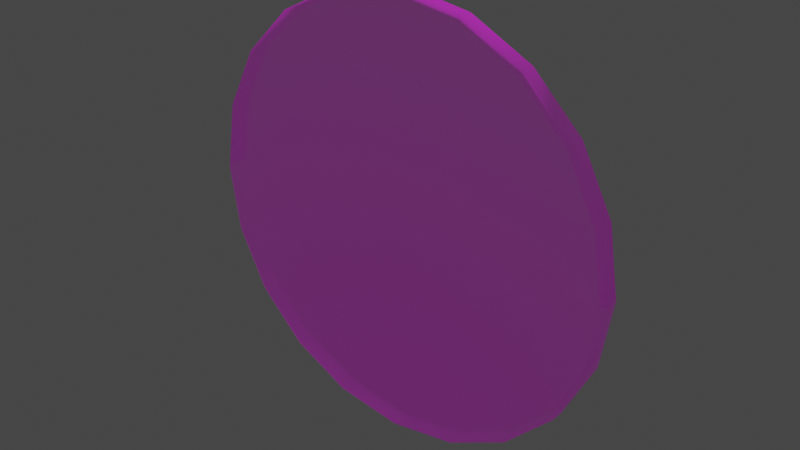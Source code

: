 # Source: d2.blend  (saved by Blender 4.1.24; exported with 4.5.12 LTS)
import bpy
from mathutils import Matrix  # noqa: F401  (used for matrix-valued properties, if any)

bpy.ops.wm.read_factory_settings(use_empty=True)
scene = bpy.context.scene
scene.name = 'Scene'

# ---- images (referenced by path relative to the original .blend; pixels are not part of the script)
import os
ASSET_DIR = os.environ.get("B2B_ASSET_DIR", "")  # directory of the original .blend (textures are referenced by path, not embedded)
HERE = os.path.dirname(os.path.abspath(__file__))  # packed textures are extracted next to this script under _unpacked/

def load_image(name, relpath, width, height, colorspace="sRGB"):
    """Load a texture the original file referenced (path relative to the .blend, or extracted next to this script)."""
    p = next((c for c in (os.path.join(HERE, relpath), os.path.join(ASSET_DIR, relpath)) if relpath and os.path.exists(c)), "")
    if p:
        img = bpy.data.images.load(p, check_existing=True)
        img.name = name
    else:  # same state as the original file: an image datablock whose file is absent (Cycles renders it pink)
        img = bpy.data.images.new(name, width, height)
        img.source = "FILE"
        img.filepath = "//" + (relpath or name)
    img.colorspace_settings.name = colorspace
    return img
img_d2_uv_png = load_image('d2_uv.png', 'd2_uv.png', 1024, 1024, 'sRGB')
img_d2_bump_png = load_image('d2_bump.png', 'd2_bump.png', 1024, 1024, 'sRGB')
img_d2_coat_png = load_image('d2_coat.png', 'd2_coat.png', 1024, 1024, 'sRGB')

# ---- materials (node trees are filled in below, after node groups)
mat_material_0 = bpy.data.materials.new('Material_0')
mat_material_0.surface_render_method = 'BLENDED'
mat_material_0.blend_method = 'BLEND'
mat_material_0.use_backface_culling = True
mat_material_0.use_transparent_shadow = False

# ---- material node trees
mat_material_0.use_nodes = True; mat_material_0.node_tree.nodes.clear()
_N = mat_material_0.node_tree.nodes; _L = mat_material_0.node_tree.links
n0 = _N.new('ShaderNodeBsdfPrincipled'); n0.name = 'Principled BSDF'; n0.location = (50, 292)
n0.distribution = 'GGX'
n0.subsurface_method = 'BURLEY'
n0.inputs[2].default_value = 0.8
n0.inputs[3].default_value = 1.2
n0.inputs[28].default_value = 0.15
n1 = _N.new('ShaderNodeOutputMaterial'); n1.name = 'Material Output'; n1.location = (342, 272)
n2 = _N.new('ShaderNodeMix'); n2.name = 'Mix'; n2.location = (-340, 210)
n2.label = 'Mix Vertex Color'
n2.data_type = 'RGBA'
n2.blend_type = 'MULTIPLY'
n2.inputs[0].default_value = 1.0
n3 = _N.new('ShaderNodeMath'); n3.name = 'Math'; n3.location = (-340, 10)
n3.label = 'Mix Vertex Alpha'
n3.operation = 'MULTIPLY'
n3.inputs[2].default_value = 0.0
n4 = _N.new('ShaderNodeVertexColor'); n4.name = 'Vertex Color'; n4.location = (-650, -30)
n4.layer_name = 'Col'
n5 = _N.new('ShaderNodeTexImage'); n5.name = 'Image Texture'; n5.location = (-920, 210)
n5.label = 'BASE COLOR'
n5.image = img_d2_uv_png
n5.interpolation = 'Smart'
n5.extension = 'CLIP'
n6 = _N.new('ShaderNodeTexImage'); n6.name = 'Image Texture.001'; n6.location = (-872, -197)
n6.image = img_d2_bump_png
n7 = _N.new('ShaderNodeTexImage'); n7.name = 'Image Texture.002'; n7.location = (-308, -380)
n7.image = img_d2_coat_png
n8 = _N.new('ShaderNodeBump'); n8.name = 'Bump'; n8.location = (-469, -192)
n8.inputs[1].default_value = 1.0
n8.inputs[2].default_value = 1.0
n9 = _N.new('ShaderNodeNormalMap'); n9.name = 'Normal Map'; n9.location = (-242, -197)
_L.new(n0.outputs[0], n1.inputs[0])
_L.new(n2.outputs[2], n0.inputs[0])
_L.new(n3.outputs[0], n0.inputs[4])
_L.new(n4.outputs[0], n2.inputs[7])
_L.new(n4.outputs[1], n3.inputs[1])
_L.new(n5.outputs[0], n2.inputs[6])
_L.new(n5.outputs[1], n3.inputs[0])
_L.new(n8.outputs[0], n9.inputs[1])
_L.new(n6.outputs[0], n8.inputs[3])
_L.new(n9.outputs[0], n0.inputs[5])
_L.new(n7.outputs[0], n0.inputs[27])
n1.is_active_output = True

# ---- world
world_world = bpy.data.worlds.new('World'); scene.world = world_world
world_world.use_nodes = True; world_world.node_tree.nodes.clear()
_N = world_world.node_tree.nodes; _L = world_world.node_tree.links
n0 = _N.new('ShaderNodeOutputWorld'); n0.name = 'World Output'; n0.location = (300, 300)
n1 = _N.new('ShaderNodeBackground'); n1.name = 'Background'; n1.location = (10, 300)
n1.inputs[0].default_value = (0.05088, 0.05088, 0.05088, 1.0)
_L.new(n1.outputs[0], n0.inputs[0])
n0.is_active_output = True
world_world.color = (0.05088, 0.05088, 0.05088)
world_world.use_sun_shadow = False
world_world.sun_shadow_jitter_overblur = 0.0

# ---- meshes
me_mesh_0 = bpy.data.meshes.new('Mesh_0')
me_mesh_0.from_pydata([(88.93, 4.533, 0.0001336), (90.84, 2.654, -6.83e-05), (84.58, -4.548, -27.48), (86.39, -2.668, -28.07), (27.48, 4.548, -84.58), (28.07, 2.669, -86.39), (27.48, -4.536, -84.58), (28.07, -2.657, -86.39), (-0.0007737, -4.533, -88.93), (-0.0005998, -2.654, -90.84), (-27.48, -4.531, -84.58), (-28.07, -2.651, -86.39), (-84.58, 4.553, -27.48), (-86.39, 2.674, -28.07), (-88.93, -4.533, -0.0001336), (-90.84, -2.654, 6.83e-05), (-71.95, 4.544, 52.27), (-73.49, 2.665, 53.39), (-71.95, -4.54, 52.27), (-73.49, -2.661, 53.39), (-52.27, 4.54, 71.95), (-53.39, 2.661, 73.49), (-27.48, -4.548, 84.58), (-28.07, -2.669, 86.39), (0.0007737, 4.533, 88.93), (0.0005998, 2.654, 90.84), (-0.0001343, -4.551, 88.93), (6.751e-05, -2.672, 90.84), (27.48, 4.531, 84.58), (28.07, 2.651, 86.39), (84.58, 4.531, 27.48), (86.39, 2.651, 28.07), (84.58, 4.536, -27.48), (86.39, 2.657, -28.07), (73.49, 2.661, -53.39), (71.95, 4.54, -52.27), (52.27, 4.544, -71.95), (53.39, 2.665, -73.49), (0.0001343, 4.551, -88.93), (-6.751e-05, 2.672, -90.84), (-28.07, 2.674, -86.39), (-27.48, 4.553, -84.58), (-52.27, 4.554, -71.95), (-53.39, 2.675, -73.49), (-71.95, 4.554, -52.27), (-73.49, 2.675, -53.39), (-88.93, 4.551, 0.0007747), (-90.84, 2.672, 0.0006008), (-84.58, 4.548, 27.48), (-86.39, 2.668, 28.07), (-27.48, 4.536, 84.58), (-28.07, 2.657, 86.39), (52.27, 4.529, 71.95), (53.39, 2.65, 73.49), (71.95, 4.529, 52.27), (73.49, 2.65, 53.39), (88.93, -4.551, -0.0007747), (90.84, -2.672, -0.0006008), (71.95, -4.544, -52.27), (73.49, -2.665, -53.39), (52.27, -4.54, -71.95), (53.39, -2.661, -73.49), (-52.27, -4.529, -71.95), (-53.39, -2.65, -73.49), (-73.49, -2.65, -53.39), (-71.95, -4.529, -52.27), (-84.58, -4.531, -27.48), (-86.39, -2.651, -28.07), (-84.58, -4.536, 27.48), (-86.39, -2.657, 28.07), (-52.27, -4.544, 71.95), (-53.39, -2.665, 73.49), (27.48, -4.553, 84.58), (28.07, -2.674, 86.39), (52.27, -4.554, 71.95), (53.39, -2.675, 73.49), (73.49, -2.675, 53.39), (71.95, -4.554, 52.27), (84.58, -4.553, 27.48), (86.39, -2.674, 28.07)], [], [(19, 71, 21, 17), (73, 75, 53, 29), (71, 23, 51, 21), (76, 79, 31, 55), (7, 9, 39, 5), (11, 63, 43, 40), (69, 19, 17, 49), (9, 11, 40, 39), (2, 56, 78, 77, 74, 72, 26, 22, 70, 18, 68, 14, 66, 65, 62, 10, 8, 6, 60, 58), (3, 59, 34, 33), (75, 76, 55, 53), (27, 73, 29, 25), (67, 15, 47, 13), (61, 7, 5, 37), (64, 67, 13, 45), (15, 69, 49, 47), (63, 64, 45, 43), (51, 23, 27, 25), (59, 61, 37, 34), (79, 57, 1, 31), (0, 32, 35, 36, 4, 38, 41, 42, 44, 12, 46, 48, 16, 20, 50, 24, 28, 52, 54, 30), (17, 21, 20, 16), (25, 29, 28, 24), (39, 40, 41, 38), (43, 45, 44, 42), (53, 55, 54, 52), (58, 60, 61, 59), (65, 66, 67, 64), (72, 74, 75, 73), (77, 78, 79, 76), (62, 65, 64, 63), (6, 8, 9, 7), (8, 10, 11, 9), (22, 26, 27, 23), (33, 34, 35, 32), (34, 37, 36, 35), (40, 43, 42, 41), (47, 49, 48, 46), (57, 79, 78, 56), (74, 77, 76, 75), (1, 33, 32, 0), (37, 5, 4, 36), (5, 39, 38, 4), (45, 13, 12, 44), (13, 47, 46, 12), (49, 17, 16, 48), (21, 51, 50, 20), (51, 25, 24, 50), (29, 53, 52, 28), (55, 31, 30, 54), (31, 1, 0, 30), (2, 58, 59, 3), (10, 62, 63, 11), (14, 68, 69, 15), (60, 6, 7, 61), (26, 72, 73, 27), (66, 14, 15, 67), (68, 18, 19, 69), (70, 22, 23, 71), (56, 2, 3, 57), (18, 70, 71, 19), (57, 3, 33, 1)])
me_mesh_0.polygons.foreach_set('use_smooth', [True] * 62)
_uv = me_mesh_0.uv_layers.new(name='UVMap')
_uv.uv.foreach_set('vector', [0.3459, 0.7036, 0.3459, 0.7939, 0.3284, 0.7941, 0.3284, 0.7037, 0.2695, 0.8845, 0.2695, 0.7941, 0.2869, 0.7939, 0.2869, 0.8843, 0.3459, 0.7939, 0.3458, 0.8844, 0.3284, 0.8844, 0.3284, 0.7941, 0.2693, 0.7037, 0.2694, 0.6133, 0.2867, 0.6132, 0.2868, 0.7035, 0.2101, 0.6133, 0.2098, 0.5196, 0.2282, 0.5197, 0.2275, 0.6132, 0.1682, 0.6132, 0.1683, 0.7035, 0.1508, 0.7037, 0.1509, 0.6133, 0.3459, 0.6132, 0.3459, 0.7036, 0.3284, 0.7037, 0.3285, 0.6133, 0.169, 0.5197, 0.1682, 0.6132, 0.1509, 0.6133, 0.1506, 0.5196, 0.01763, 0.3261, 0.005654, 0.2504, 0.01763, 0.1748, 0.0524, 0.1065, 0.1065, 0.0524, 0.1748, 0.01763, 0.2504, 0.005654, 0.3261, 0.01763, 0.3943, 0.0524, 0.4484, 0.1065, 0.4832, 0.1748, 0.4952, 0.2504, 0.4832, 0.3261, 0.4484, 0.3943, 0.3943, 0.4484, 0.3261, 0.4832, 0.2504, 0.4952, 0.1748, 0.4832, 0.1065, 0.4484, 0.0524, 0.3943, 0.2103, 0.8845, 0.2102, 0.7941, 0.2277, 0.7939, 0.2276, 0.8843, 0.2695, 0.7941, 0.2693, 0.7037, 0.2868, 0.7035, 0.2869, 0.7939, 0.2688, 0.9779, 0.2695, 0.8845, 0.2869, 0.8843, 0.2872, 0.9781, 0.1684, 0.8843, 0.1687, 0.9781, 0.1503, 0.9779, 0.151, 0.8845, 0.2101, 0.7037, 0.2101, 0.6133, 0.2275, 0.6132, 0.2275, 0.7035, 0.1684, 0.7939, 0.1684, 0.8843, 0.151, 0.8845, 0.1509, 0.7941, 0.3467, 0.5197, 0.3459, 0.6132, 0.3285, 0.6133, 0.3283, 0.5196, 0.1683, 0.7035, 0.1684, 0.7939, 0.1509, 0.7941, 0.1508, 0.7037, 0.3284, 0.8844, 0.3458, 0.8844, 0.3464, 0.978, 0.328, 0.978, 0.2102, 0.7941, 0.2101, 0.7037, 0.2275, 0.7035, 0.2277, 0.7939, 0.2694, 0.6133, 0.2691, 0.5196, 0.2875, 0.5197, 0.2867, 0.6132, 0.505, 0.7498, 0.517, 0.6741, 0.5518, 0.6059, 0.6059, 0.5518, 0.6741, 0.517, 0.7498, 0.505, 0.8254, 0.517, 0.8936, 0.5518, 0.9478, 0.6059, 0.9826, 0.6741, 0.9945, 0.7498, 0.9826, 0.8254, 0.9478, 0.8936, 0.8936, 0.9478, 0.8254, 0.9826, 0.7498, 0.9945, 0.6741, 0.9826, 0.6059, 0.9478, 0.5518, 0.8936, 0.517, 0.8254, 0.3284, 0.7037, 0.3284, 0.7941, 0.3197, 0.7941, 0.3197, 0.7037, 0.2872, 0.9781, 0.2869, 0.8843, 0.2957, 0.8843, 0.2963, 0.977, 0.1506, 0.5196, 0.1509, 0.6133, 0.142, 0.6133, 0.1414, 0.5206, 0.1508, 0.7037, 0.1509, 0.7941, 0.1423, 0.7941, 0.1421, 0.7037, 0.2869, 0.7939, 0.2868, 0.7035, 0.2955, 0.7035, 0.2956, 0.7939, 0.2015, 0.7941, 0.2014, 0.7037, 0.2101, 0.7037, 0.2102, 0.7941, 0.1771, 0.7939, 0.1772, 0.8843, 0.1684, 0.8843, 0.1684, 0.7939, 0.2609, 0.8844, 0.2608, 0.7941, 0.2695, 0.7941, 0.2695, 0.8845, 0.2606, 0.7037, 0.2606, 0.6133, 0.2694, 0.6133, 0.2693, 0.7037, 0.177, 0.7035, 0.1771, 0.7939, 0.1684, 0.7939, 0.1683, 0.7035, 0.2013, 0.6133, 0.2007, 0.5206, 0.2098, 0.5196, 0.2101, 0.6133, 0.1778, 0.5207, 0.1769, 0.6132, 0.1682, 0.6132, 0.169, 0.5197, 0.3546, 0.8844, 0.3556, 0.9769, 0.3464, 0.978, 0.3458, 0.8844, 0.2276, 0.8843, 0.2277, 0.7939, 0.2364, 0.7939, 0.2364, 0.8843, 0.2277, 0.7939, 0.2275, 0.7035, 0.2362, 0.7035, 0.2364, 0.7939, 0.1509, 0.6133, 0.1508, 0.7037, 0.1421, 0.7037, 0.142, 0.6133, 0.3283, 0.5196, 0.3285, 0.6133, 0.3197, 0.6133, 0.3192, 0.5206, 0.2691, 0.5196, 0.2694, 0.6133, 0.2606, 0.6133, 0.2599, 0.5206, 0.2608, 0.7941, 0.2606, 0.7037, 0.2693, 0.7037, 0.2695, 0.7941, 0.2279, 0.9781, 0.2276, 0.8843, 0.2364, 0.8843, 0.237, 0.977, 0.2275, 0.7035, 0.2275, 0.6132, 0.2361, 0.6132, 0.2362, 0.7035, 0.2275, 0.6132, 0.2282, 0.5197, 0.237, 0.5207, 0.2361, 0.6132, 0.1509, 0.7941, 0.151, 0.8845, 0.1424, 0.8844, 0.1423, 0.7941, 0.151, 0.8845, 0.1503, 0.9779, 0.1414, 0.9769, 0.1424, 0.8844, 0.3285, 0.6133, 0.3284, 0.7037, 0.3197, 0.7037, 0.3197, 0.6133, 0.3284, 0.7941, 0.3284, 0.8844, 0.3198, 0.8844, 0.3197, 0.7941, 0.3284, 0.8844, 0.328, 0.978, 0.3192, 0.977, 0.3198, 0.8844, 0.2869, 0.8843, 0.2869, 0.7939, 0.2956, 0.7939, 0.2957, 0.8843, 0.2868, 0.7035, 0.2867, 0.6132, 0.2954, 0.6132, 0.2955, 0.7035, 0.2867, 0.6132, 0.2875, 0.5197, 0.2963, 0.5207, 0.2954, 0.6132, 0.2016, 0.8844, 0.2015, 0.7941, 0.2102, 0.7941, 0.2103, 0.8845, 0.1769, 0.6132, 0.177, 0.7035, 0.1683, 0.7035, 0.1682, 0.6132, 0.3556, 0.5208, 0.3545, 0.6132, 0.3459, 0.6132, 0.3467, 0.5197, 0.2014, 0.7037, 0.2013, 0.6133, 0.2101, 0.6133, 0.2101, 0.7037, 0.2599, 0.9769, 0.2609, 0.8844, 0.2695, 0.8845, 0.2688, 0.9779, 0.1772, 0.8843, 0.1778, 0.977, 0.1687, 0.9781, 0.1684, 0.8843, 0.3545, 0.6132, 0.3546, 0.7036, 0.3459, 0.7036, 0.3459, 0.6132, 0.3546, 0.7939, 0.3546, 0.8844, 0.3458, 0.8844, 0.3459, 0.7939, 0.2007, 0.9769, 0.2016, 0.8844, 0.2103, 0.8845, 0.2095, 0.9779, 0.3546, 0.7036, 0.3546, 0.7939, 0.3459, 0.7939, 0.3459, 0.7036, 0.2095, 0.9779, 0.2103, 0.8845, 0.2276, 0.8843, 0.2279, 0.9781])
_ca = me_mesh_0.color_attributes.new('Col', 'BYTE_COLOR', 'CORNER')
_ca.data.foreach_set('color', [1.0, 1.0, 1.0, 1.0, 1.0, 1.0, 1.0, 1.0, 1.0, 1.0, 1.0, 1.0, 1.0, 1.0, 1.0, 1.0, 1.0, 1.0, 1.0, 1.0, 1.0, 1.0, 1.0, 1.0, 1.0, 1.0, 1.0, 1.0, 1.0, 1.0, 1.0, 1.0, 1.0, 1.0, 1.0, 1.0, 1.0, 1.0, 1.0, 1.0, 1.0, 1.0, 1.0, 1.0, 1.0, 1.0, 1.0, 1.0, 1.0, 1.0, 1.0, 1.0, 1.0, 1.0, 1.0, 1.0, 1.0, 1.0, 1.0, 1.0, 1.0, 1.0, 1.0, 1.0, 1.0, 1.0, 1.0, 1.0, 1.0, 1.0, 1.0, 1.0, 1.0, 1.0, 1.0, 1.0, 1.0, 1.0, 1.0, 1.0, 1.0, 1.0, 1.0, 1.0, 1.0, 1.0, 1.0, 1.0, 1.0, 1.0, 1.0, 1.0, 1.0, 1.0, 1.0, 1.0, 1.0, 1.0, 1.0, 1.0, 1.0, 1.0, 1.0, 1.0, 1.0, 1.0, 1.0, 1.0, 1.0, 1.0, 1.0, 1.0, 1.0, 1.0, 1.0, 1.0, 1.0, 1.0, 1.0, 1.0, 1.0, 1.0, 1.0, 1.0, 1.0, 1.0, 1.0, 1.0, 1.0, 1.0, 1.0, 1.0, 1.0, 1.0, 1.0, 1.0, 1.0, 1.0, 1.0, 1.0, 1.0, 1.0, 1.0, 1.0, 1.0, 1.0, 1.0, 1.0, 1.0, 1.0, 1.0, 1.0, 1.0, 1.0, 1.0, 1.0, 1.0, 1.0, 1.0, 1.0, 1.0, 1.0, 1.0, 1.0, 1.0, 1.0, 1.0, 1.0, 1.0, 1.0, 1.0, 1.0, 1.0, 1.0, 1.0, 1.0, 1.0, 1.0, 1.0, 1.0, 1.0, 1.0, 1.0, 1.0, 1.0, 1.0, 1.0, 1.0, 1.0, 1.0, 1.0, 1.0, 1.0, 1.0, 1.0, 1.0, 1.0, 1.0, 1.0, 1.0, 1.0, 1.0, 1.0, 1.0, 1.0, 1.0, 1.0, 1.0, 1.0, 1.0, 1.0, 1.0, 1.0, 1.0, 1.0, 1.0, 1.0, 1.0, 1.0, 1.0, 1.0, 1.0, 1.0, 1.0, 1.0, 1.0, 1.0, 1.0, 1.0, 1.0, 1.0, 1.0, 1.0, 1.0, 1.0, 1.0, 1.0, 1.0, 1.0, 1.0, 1.0, 1.0, 1.0, 1.0, 1.0, 1.0, 1.0, 1.0, 1.0, 1.0, 1.0, 1.0, 1.0, 1.0, 1.0, 1.0, 1.0, 1.0, 1.0, 1.0, 1.0, 1.0, 1.0, 1.0, 1.0, 1.0, 1.0, 1.0, 1.0, 1.0, 1.0, 1.0, 1.0, 1.0, 1.0, 1.0, 1.0, 1.0, 1.0, 1.0, 1.0, 1.0, 1.0, 1.0, 1.0, 1.0, 1.0, 1.0, 1.0, 1.0, 1.0, 1.0, 1.0, 1.0, 1.0, 1.0, 1.0, 1.0, 1.0, 1.0, 1.0, 1.0, 1.0, 1.0, 1.0, 1.0, 1.0, 1.0, 1.0, 1.0, 1.0, 1.0, 1.0, 1.0, 1.0, 1.0, 1.0, 1.0, 1.0, 1.0, 1.0, 1.0, 1.0, 1.0, 1.0, 1.0, 1.0, 1.0, 1.0, 1.0, 1.0, 1.0, 1.0, 1.0, 1.0, 1.0, 1.0, 1.0, 1.0, 1.0, 1.0, 1.0, 1.0, 1.0, 1.0, 1.0, 1.0, 1.0, 1.0, 1.0, 1.0, 1.0, 1.0, 1.0, 1.0, 1.0, 1.0, 1.0, 1.0, 1.0, 1.0, 1.0, 1.0, 1.0, 1.0, 1.0, 1.0, 1.0, 1.0, 1.0, 1.0, 1.0, 1.0, 1.0, 1.0, 1.0, 1.0, 1.0, 1.0, 1.0, 1.0, 1.0, 1.0, 1.0, 1.0, 1.0, 1.0, 1.0, 1.0, 1.0, 1.0, 1.0, 1.0, 1.0, 1.0, 1.0, 1.0, 1.0, 1.0, 1.0, 1.0, 1.0, 1.0, 1.0, 1.0, 1.0, 1.0, 1.0, 1.0, 1.0, 1.0, 1.0, 1.0, 1.0, 1.0, 1.0, 1.0, 1.0, 1.0, 1.0, 1.0, 1.0, 1.0, 1.0, 1.0, 1.0, 1.0, 1.0, 1.0, 1.0, 1.0, 1.0, 1.0, 1.0, 1.0, 1.0, 1.0, 1.0, 1.0, 1.0, 1.0, 1.0, 1.0, 1.0, 1.0, 1.0, 1.0, 1.0, 1.0, 1.0, 1.0, 1.0, 1.0, 1.0, 1.0, 1.0, 1.0, 1.0, 1.0, 1.0, 1.0, 1.0, 1.0, 1.0, 1.0, 1.0, 1.0, 1.0, 1.0, 1.0, 1.0, 1.0, 1.0, 1.0, 1.0, 1.0, 1.0, 1.0, 1.0, 1.0, 1.0, 1.0, 1.0, 1.0, 1.0, 1.0, 1.0, 1.0, 1.0, 1.0, 1.0, 1.0, 1.0, 1.0, 1.0, 1.0, 1.0, 1.0, 1.0, 1.0, 1.0, 1.0, 1.0, 1.0, 1.0, 1.0, 1.0, 1.0, 1.0, 1.0, 1.0, 1.0, 1.0, 1.0, 1.0, 1.0, 1.0, 1.0, 1.0, 1.0, 1.0, 1.0, 1.0, 1.0, 1.0, 1.0, 1.0, 1.0, 1.0, 1.0, 1.0, 1.0, 1.0, 1.0, 1.0, 1.0, 1.0, 1.0, 1.0, 1.0, 1.0, 1.0, 1.0, 1.0, 1.0, 1.0, 1.0, 1.0, 1.0, 1.0, 1.0, 1.0, 1.0, 1.0, 1.0, 1.0, 1.0, 1.0, 1.0, 1.0, 1.0, 1.0, 1.0, 1.0, 1.0, 1.0, 1.0, 1.0, 1.0, 1.0, 1.0, 1.0, 1.0, 1.0, 1.0, 1.0, 1.0, 1.0, 1.0, 1.0, 1.0, 1.0, 1.0, 1.0, 1.0, 1.0, 1.0, 1.0, 1.0, 1.0, 1.0, 1.0, 1.0, 1.0, 1.0, 1.0, 1.0, 1.0, 1.0, 1.0, 1.0, 1.0, 1.0, 1.0, 1.0, 1.0, 1.0, 1.0, 1.0, 1.0, 1.0, 1.0, 1.0, 1.0, 1.0, 1.0, 1.0, 1.0, 1.0, 1.0, 1.0, 1.0, 1.0, 1.0, 1.0, 1.0, 1.0, 1.0, 1.0, 1.0, 1.0, 1.0, 1.0, 1.0, 1.0, 1.0, 1.0, 1.0, 1.0, 1.0, 1.0, 1.0, 1.0, 1.0, 1.0, 1.0, 1.0, 1.0, 1.0, 1.0, 1.0, 1.0, 1.0, 1.0, 1.0, 1.0, 1.0, 1.0, 1.0, 1.0, 1.0, 1.0, 1.0, 1.0, 1.0, 1.0, 1.0, 1.0, 1.0, 1.0, 1.0, 1.0, 1.0, 1.0, 1.0, 1.0, 1.0, 1.0, 1.0, 1.0, 1.0, 1.0, 1.0, 1.0, 1.0, 1.0, 1.0, 1.0, 1.0, 1.0, 1.0, 1.0, 1.0, 1.0, 1.0, 1.0, 1.0, 1.0, 1.0, 1.0, 1.0, 1.0, 1.0, 1.0, 1.0, 1.0, 1.0, 1.0, 1.0, 1.0, 1.0, 1.0, 1.0, 1.0, 1.0, 1.0, 1.0, 1.0, 1.0, 1.0, 1.0, 1.0, 1.0, 1.0, 1.0, 1.0, 1.0, 1.0, 1.0, 1.0, 1.0, 1.0, 1.0, 1.0, 1.0, 1.0, 1.0, 1.0, 1.0, 1.0, 1.0, 1.0, 1.0, 1.0, 1.0, 1.0, 1.0, 1.0, 1.0, 1.0, 1.0, 1.0, 1.0, 1.0, 1.0, 1.0, 1.0, 1.0, 1.0, 1.0, 1.0, 1.0, 1.0, 1.0, 1.0, 1.0, 1.0, 1.0, 1.0, 1.0, 1.0, 1.0, 1.0, 1.0, 1.0, 1.0, 1.0, 1.0, 1.0, 1.0, 1.0, 1.0, 1.0, 1.0, 1.0, 1.0, 1.0, 1.0, 1.0, 1.0, 1.0, 1.0, 1.0, 1.0, 1.0, 1.0, 1.0, 1.0, 1.0, 1.0, 1.0, 1.0, 1.0, 1.0, 1.0, 1.0, 1.0, 1.0, 1.0, 1.0, 1.0, 1.0, 1.0, 1.0, 1.0, 1.0, 1.0, 1.0, 1.0, 1.0, 1.0, 1.0, 1.0, 1.0, 1.0, 1.0, 1.0, 1.0, 1.0, 1.0, 1.0, 1.0, 1.0, 1.0, 1.0, 1.0, 1.0, 1.0, 1.0, 1.0, 1.0, 1.0, 1.0, 1.0, 1.0, 1.0, 1.0, 1.0, 1.0, 1.0, 1.0, 1.0, 1.0, 1.0, 1.0, 1.0, 1.0, 1.0, 1.0, 1.0, 1.0, 1.0, 1.0, 1.0, 1.0, 1.0, 1.0, 1.0, 1.0, 1.0, 1.0, 1.0, 1.0, 1.0, 1.0, 1.0, 1.0, 1.0, 1.0, 1.0, 1.0, 1.0, 1.0, 1.0, 1.0, 1.0, 1.0, 1.0, 1.0, 1.0, 1.0, 1.0, 1.0, 1.0, 1.0, 1.0, 1.0, 1.0, 1.0, 1.0, 1.0, 1.0, 1.0, 1.0, 1.0, 1.0, 1.0, 1.0, 1.0, 1.0, 1.0, 1.0, 1.0, 1.0, 1.0, 1.0, 1.0, 1.0, 1.0, 1.0, 1.0, 1.0, 1.0, 1.0, 1.0, 1.0, 1.0, 1.0, 1.0, 1.0, 1.0, 1.0, 1.0, 1.0, 1.0, 1.0, 1.0, 1.0, 1.0, 1.0, 1.0, 1.0, 1.0, 1.0, 1.0, 1.0, 1.0, 1.0, 1.0, 1.0, 1.0, 1.0, 1.0, 1.0, 1.0, 1.0, 1.0, 1.0, 1.0, 1.0, 1.0, 1.0, 1.0, 1.0, 1.0, 1.0, 1.0, 1.0, 1.0, 1.0, 1.0, 1.0, 1.0, 1.0, 1.0, 1.0, 1.0, 1.0, 1.0, 1.0, 1.0, 1.0, 1.0, 1.0, 1.0, 1.0, 1.0, 1.0, 1.0, 1.0, 1.0, 1.0, 1.0, 1.0, 1.0, 1.0, 1.0, 1.0, 1.0, 1.0, 1.0, 1.0, 1.0, 1.0, 1.0, 1.0, 1.0, 1.0, 1.0, 1.0, 1.0, 1.0, 1.0, 1.0, 1.0, 1.0, 1.0, 1.0, 1.0, 1.0, 1.0, 1.0, 1.0, 1.0, 1.0, 1.0, 1.0, 1.0, 1.0, 1.0, 1.0, 1.0, 1.0, 1.0, 1.0, 1.0, 1.0, 1.0, 1.0, 1.0, 1.0, 1.0, 1.0, 1.0, 1.0, 1.0, 1.0, 1.0, 1.0, 1.0, 1.0, 1.0, 1.0, 1.0, 1.0, 1.0, 1.0, 1.0, 1.0, 1.0, 1.0, 1.0, 1.0, 1.0, 1.0, 1.0, 1.0, 1.0, 1.0, 1.0, 1.0, 1.0, 1.0, 1.0, 1.0, 1.0, 1.0, 1.0, 1.0, 1.0, 1.0, 1.0, 1.0, 1.0, 1.0, 1.0, 1.0, 1.0, 1.0, 1.0, 1.0, 1.0, 1.0, 1.0, 1.0, 1.0, 1.0, 1.0, 1.0, 1.0, 1.0, 1.0, 1.0, 1.0, 1.0, 1.0, 1.0, 1.0, 1.0, 1.0, 1.0, 1.0, 1.0, 1.0, 1.0, 1.0, 1.0, 1.0, 1.0, 1.0])
me_mesh_0.materials.append(mat_material_0)
me_mesh_0.use_remesh_fix_poles = True
me_mesh_0.use_remesh_preserve_attributes = False
me_mesh_0.update()
me_mesh_0.normals_split_custom_set([tuple(v) for v in zip(*[iter([-0.7508, -0.3725, 0.5454, -0.5455, -0.3725, 0.7508, -0.5454, 0.3725, 0.7508, -0.7507, 0.3725, 0.5455, 0.2867, -0.3726, 0.8826, 0.5454, -0.3726, 0.7507, 0.5455, 0.3724, 0.7508, 0.2868, 0.3724, 0.8826, -0.5455, -0.3725, 0.7508, -0.2868, -0.3726, 0.8826, -0.2867, 0.3725, 0.8826, -0.5454, 0.3725, 0.7508, 0.7508, -0.3726, 0.5454, 0.8826, -0.3726, 0.2867, 0.8826, 0.3724, 0.2868, 0.7508, 0.3724, 0.5455, 0.2867, -0.3725, -0.8826, -4.069e-05, -0.3724, -0.9281, 3.38e-05, 0.3726, -0.928, 0.2868, 0.3726, -0.8826, -0.2868, -0.3724, -0.8826, -0.5455, -0.3724, -0.7508, -0.5454, 0.3726, -0.7507, -0.2867, 0.3726, -0.8826, -0.8826, -0.3725, 0.2867, -0.7508, -0.3725, 0.5454, -0.7507, 0.3725, 0.5455, -0.8826, 0.3726, 0.2868, -4.069e-05, -0.3724, -0.9281, -0.2868, -0.3724, -0.8826, -0.2867, 0.3726, -0.8826, 3.38e-05, 0.3726, -0.928, 0.3911, -0.9115, -0.1272, 0.4113, -0.9115, -9.261e-05, 0.3911, -0.9115, 0.127, 0.3327, -0.9115, 0.2417, 0.2417, -0.9115, 0.3327, 0.127, -0.9115, 0.3911, -8.97e-05, -0.9115, 0.4113, -0.1272, -0.9115, 0.3911, -0.2419, -0.9115, 0.3327, -0.3329, -0.9115, 0.2417, -0.3913, -0.9114, 0.127, -0.4115, -0.9114, -8.979e-05, -0.3913, -0.9114, -0.1272, -0.3329, -0.9114, -0.2419, -0.2419, -0.9114, -0.3329, -0.1272, -0.9114, -0.3913, -9.253e-05, -0.9114, -0.4115, 0.127, -0.9114, -0.3913, 0.2417, -0.9115, -0.3329, 0.3327, -0.9115, -0.2419, 0.8826, -0.3726, -0.2868, 0.7507, -0.3725, -0.5455, 0.7508, 0.3725, -0.5454, 0.8826, 0.3725, -0.2867, 0.5454, -0.3726, 0.7507, 0.7508, -0.3726, 0.5454, 0.7508, 0.3724, 0.5455, 0.5455, 0.3724, 0.7508, -3.376e-05, -0.3726, 0.928, 0.2867, -0.3726, 0.8826, 0.2868, 0.3724, 0.8826, 4.069e-05, 0.3724, 0.9281, -0.8826, -0.3724, -0.2868, -0.9281, -0.3724, -3.377e-05, -0.928, 0.3726, 4.081e-05, -0.8826, 0.3726, -0.2867, 0.5454, -0.3725, -0.7508, 0.2867, -0.3725, -0.8826, 0.2868, 0.3726, -0.8826, 0.5455, 0.3725, -0.7508, -0.7508, -0.3724, -0.5455, -0.8826, -0.3724, -0.2868, -0.8826, 0.3726, -0.2867, -0.7508, 0.3726, -0.5454, -0.9281, -0.3724, -3.377e-05, -0.8826, -0.3725, 0.2867, -0.8826, 0.3726, 0.2868, -0.928, 0.3726, 4.081e-05, -0.5455, -0.3724, -0.7508, -0.7508, -0.3724, -0.5455, -0.7508, 0.3726, -0.5454, -0.5454, 0.3726, -0.7507, -0.2867, 0.3725, 0.8826, -0.2868, -0.3726, 0.8826, -3.376e-05, -0.3726, 0.928, 4.069e-05, 0.3724, 0.9281, 0.7507, -0.3725, -0.5455, 0.5454, -0.3725, -0.7508, 0.5455, 0.3725, -0.7508, 0.7508, 0.3725, -0.5454, 0.8826, -0.3726, 0.2867, 0.928, -0.3726, -4.081e-05, 0.9281, 0.3724, 3.377e-05, 0.8826, 0.3724, 0.2868, 0.4115, 0.9114, 8.979e-05, 0.3913, 0.9114, -0.127, 0.3329, 0.9115, -0.2417, 0.2419, 0.9115, -0.3327, 0.1272, 0.9115, -0.3911, 8.972e-05, 0.9115, -0.4113, -0.127, 0.9115, -0.3911, -0.2417, 0.9115, -0.3327, -0.3327, 0.9115, -0.2417, -0.3911, 0.9115, -0.127, -0.4113, 0.9115, 9.261e-05, -0.3911, 0.9115, 0.1272, -0.3327, 0.9115, 0.2419, -0.2417, 0.9115, 0.3329, -0.127, 0.9114, 0.3913, 9.25e-05, 0.9114, 0.4115, 0.1272, 0.9114, 0.3913, 0.2419, 0.9114, 0.3329, 0.3329, 0.9114, 0.2419, 0.3913, 0.9114, 0.1272, -0.7507, 0.3725, 0.5455, -0.5454, 0.3725, 0.7508, -0.2417, 0.9115, 0.3329, -0.3327, 0.9115, 0.2419, 4.069e-05, 0.3724, 0.9281, 0.2868, 0.3724, 0.8826, 0.1272, 0.9114, 0.3913, 9.25e-05, 0.9114, 0.4115, 3.38e-05, 0.3726, -0.928, -0.2867, 0.3726, -0.8826, -0.127, 0.9115, -0.3911, 8.972e-05, 0.9115, -0.4113, -0.5454, 0.3726, -0.7507, -0.7508, 0.3726, -0.5454, -0.3327, 0.9115, -0.2417, -0.2417, 0.9115, -0.3327, 0.5455, 0.3724, 0.7508, 0.7508, 0.3724, 0.5455, 0.3329, 0.9114, 0.2419, 0.2419, 0.9114, 0.3329, 0.3327, -0.9115, -0.2419, 0.2417, -0.9115, -0.3329, 0.5454, -0.3725, -0.7508, 0.7507, -0.3725, -0.5455, -0.3329, -0.9114, -0.2419, -0.3913, -0.9114, -0.1272, -0.8826, -0.3724, -0.2868, -0.7508, -0.3724, -0.5455, 0.127, -0.9115, 0.3911, 0.2417, -0.9115, 0.3327, 0.5454, -0.3726, 0.7507, 0.2867, -0.3726, 0.8826, 0.3327, -0.9115, 0.2417, 0.3911, -0.9115, 0.127, 0.8826, -0.3726, 0.2867, 0.7508, -0.3726, 0.5454, -0.2419, -0.9114, -0.3329, -0.3329, -0.9114, -0.2419, -0.7508, -0.3724, -0.5455, -0.5455, -0.3724, -0.7508, 0.127, -0.9114, -0.3913, -9.253e-05, -0.9114, -0.4115, -4.069e-05, -0.3724, -0.9281, 0.2867, -0.3725, -0.8826, -9.253e-05, -0.9114, -0.4115, -0.1272, -0.9114, -0.3913, -0.2868, -0.3724, -0.8826, -4.069e-05, -0.3724, -0.9281, -0.1272, -0.9115, 0.3911, -8.97e-05, -0.9115, 0.4113, -3.376e-05, -0.3726, 0.928, -0.2868, -0.3726, 0.8826, 0.8826, 0.3725, -0.2867, 0.7508, 0.3725, -0.5454, 0.3329, 0.9115, -0.2417, 0.3913, 0.9114, -0.127, 0.7508, 0.3725, -0.5454, 0.5455, 0.3725, -0.7508, 0.2419, 0.9115, -0.3327, 0.3329, 0.9115, -0.2417, -0.2867, 0.3726, -0.8826, -0.5454, 0.3726, -0.7507, -0.2417, 0.9115, -0.3327, -0.127, 0.9115, -0.3911, -0.928, 0.3726, 4.081e-05, -0.8826, 0.3726, 0.2868, -0.3911, 0.9115, 0.1272, -0.4113, 0.9115, 9.261e-05, 0.928, -0.3726, -4.081e-05, 0.8826, -0.3726, 0.2867, 0.3911, -0.9115, 0.127, 0.4113, -0.9115, -9.261e-05, 0.2417, -0.9115, 0.3327, 0.3327, -0.9115, 0.2417, 0.7508, -0.3726, 0.5454, 0.5454, -0.3726, 0.7507, 0.9281, 0.3724, 3.377e-05, 0.8826, 0.3725, -0.2867, 0.3913, 0.9114, -0.127, 0.4115, 0.9114, 8.979e-05, 0.5455, 0.3725, -0.7508, 0.2868, 0.3726, -0.8826, 0.1272, 0.9115, -0.3911, 0.2419, 0.9115, -0.3327, 0.2868, 0.3726, -0.8826, 3.38e-05, 0.3726, -0.928, 8.972e-05, 0.9115, -0.4113, 0.1272, 0.9115, -0.3911, -0.7508, 0.3726, -0.5454, -0.8826, 0.3726, -0.2867, -0.3911, 0.9115, -0.127, -0.3327, 0.9115, -0.2417, -0.8826, 0.3726, -0.2867, -0.928, 0.3726, 4.081e-05, -0.4113, 0.9115, 9.261e-05, -0.3911, 0.9115, -0.127, -0.8826, 0.3726, 0.2868, -0.7507, 0.3725, 0.5455, -0.3327, 0.9115, 0.2419, -0.3911, 0.9115, 0.1272, -0.5454, 0.3725, 0.7508, -0.2867, 0.3725, 0.8826, -0.127, 0.9114, 0.3913, -0.2417, 0.9115, 0.3329, -0.2867, 0.3725, 0.8826, 4.069e-05, 0.3724, 0.9281, 9.25e-05, 0.9114, 0.4115, -0.127, 0.9114, 0.3913, 0.2868, 0.3724, 0.8826, 0.5455, 0.3724, 0.7508, 0.2419, 0.9114, 0.3329, 0.1272, 0.9114, 0.3913, 0.7508, 0.3724, 0.5455, 0.8826, 0.3724, 0.2868, 0.3913, 0.9114, 0.1272, 0.3329, 0.9114, 0.2419, 0.8826, 0.3724, 0.2868, 0.9281, 0.3724, 3.377e-05, 0.4115, 0.9114, 8.979e-05, 0.3913, 0.9114, 0.1272, 0.3911, -0.9115, -0.1272, 0.3327, -0.9115, -0.2419, 0.7507, -0.3725, -0.5455, 0.8826, -0.3726, -0.2868, -0.1272, -0.9114, -0.3913, -0.2419, -0.9114, -0.3329, -0.5455, -0.3724, -0.7508, -0.2868, -0.3724, -0.8826, -0.4115, -0.9114, -8.979e-05, -0.3913, -0.9114, 0.127, -0.8826, -0.3725, 0.2867, -0.9281, -0.3724, -3.377e-05, 0.2417, -0.9115, -0.3329, 0.127, -0.9114, -0.3913, 0.2867, -0.3725, -0.8826, 0.5454, -0.3725, -0.7508, -8.97e-05, -0.9115, 0.4113, 0.127, -0.9115, 0.3911, 0.2867, -0.3726, 0.8826, -3.376e-05, -0.3726, 0.928, -0.3913, -0.9114, -0.1272, -0.4115, -0.9114, -8.979e-05, -0.9281, -0.3724, -3.377e-05, -0.8826, -0.3724, -0.2868, -0.3913, -0.9114, 0.127, -0.3329, -0.9115, 0.2417, -0.7508, -0.3725, 0.5454, -0.8826, -0.3725, 0.2867, -0.2419, -0.9115, 0.3327, -0.1272, -0.9115, 0.3911, -0.2868, -0.3726, 0.8826, -0.5455, -0.3725, 0.7508, 0.4113, -0.9115, -9.261e-05, 0.3911, -0.9115, -0.1272, 0.8826, -0.3726, -0.2868, 0.928, -0.3726, -4.081e-05, -0.3329, -0.9115, 0.2417, -0.2419, -0.9115, 0.3327, -0.5455, -0.3725, 0.7508, -0.7508, -0.3725, 0.5454, 0.928, -0.3726, -4.081e-05, 0.8826, -0.3726, -0.2868, 0.8826, 0.3725, -0.2867, 0.9281, 0.3724, 3.377e-05])] * 3)])

# ---- objects
ob_mesh_0 = bpy.data.objects.new('Mesh_0', me_mesh_0)

# ---- transforms, parenting, visibility, modifiers, constraints
ob_mesh_0.location = (0.0, 0.0, 0.0)
ob_mesh_0.rotation_mode = 'QUATERNION'
ob_mesh_0.rotation_quaternion = (1.0, 0.0, 0.0, 0.0)
ob_mesh_0.lineart.crease_threshold = 0.0
_m = ob_mesh_0.modifiers.new('WeightedNormal', 'WEIGHTED_NORMAL')
_m = ob_mesh_0.modifiers.new('Triangulate', 'TRIANGULATE')
_m.keep_custom_normals = True

# ---- collection membership
scene.collection.objects.link(ob_mesh_0)

# ---- scene / render settings (as saved in the file)
scene.frame_start = 1; scene.frame_end = 250; scene.frame_set(134)
scene.render.engine = 'BLENDER_EEVEE_NEXT'
scene.render.use_motion_blur = True
scene.render.use_high_quality_normals = True
scene.cycles.samples = 128
scene.cycles.sampling_pattern = 'TABULATED_SOBOL'
scene.cycles.use_light_tree = False
scene.eevee.use_volumetric_shadows = True
scene.eevee.use_gtao = True
scene.eevee.ray_tracing_options.trace_max_roughness = 0.0
scene.eevee.use_raytracing = True
scene.view_settings.view_transform = 'Filmic'
bpy.context.view_layer.update()

# ---- added for rendering (the .blend has no active camera and no usable light): camera, sun
cam_auto = bpy.data.cameras.new('AutoCamera')
cam_auto.lens = 50.0
cam_auto.sensor_width = 36.0
cam_auto.clip_end = 4174.45
ob_auto_camera = bpy.data.objects.new('AutoCamera', cam_auto)
scene.collection.objects.link(ob_auto_camera)
ob_auto_camera.location = (237.861, -285.433, 190.289)
ob_auto_camera.rotation_euler = (1.09748, -7.21219e-08, 0.694738)
scene.camera = ob_auto_camera
light_auto_sun = bpy.data.lights.new('AutoSun', 'SUN')
light_auto_sun.energy = 3.0
light_auto_sun.angle = 0.0523599
ob_auto_sun = bpy.data.objects.new('AutoSun', light_auto_sun)
scene.collection.objects.link(ob_auto_sun)
ob_auto_sun.rotation_euler = (0.872665, 0.174533, 0.523599)
bpy.context.view_layer.update()
